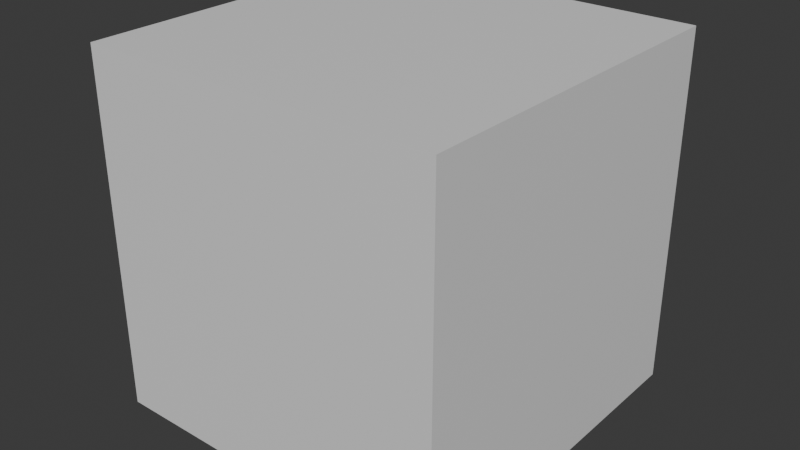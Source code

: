 # Source: blender_pipeline_test.blend  (saved by Blender 5.2.44; exported with 4.5.12 LTS)
import bpy
from mathutils import Matrix  # noqa: F401  (used for matrix-valued properties, if any)

bpy.ops.wm.read_factory_settings(use_empty=True)
scene = bpy.context.scene
scene.name = 'Scene'

# ---- collections
col_collection = bpy.data.collections.new('Collection'); scene.collection.children.link(col_collection)

# ---- materials (node trees are filled in below, after node groups)
mat_pipelinetestmaterial = bpy.data.materials.new('PipelineTestMaterial')
mat_pipelinetestmaterial.diffuse_color = (0.18, 0.42, 0.8, 1.0)

# ---- material node trees
mat_pipelinetestmaterial.use_nodes = True; mat_pipelinetestmaterial.node_tree.nodes.clear()
_N = mat_pipelinetestmaterial.node_tree.nodes; _L = mat_pipelinetestmaterial.node_tree.links
n0 = _N.new('ShaderNodeBsdfPrincipled'); n0.name = 'Principled BSDF'; n0.location = (-200, 100)
n0.inputs[10].default_value = 0.005
n1 = _N.new('ShaderNodeOutputMaterial'); n1.name = 'Material Output'; n1.location = (200, 100)
_L.new(n0.outputs[0], n1.inputs[0])
n1.is_active_output = True

# ---- world
world_world = bpy.data.worlds.new('World'); scene.world = world_world
world_world.use_nodes = True; world_world.node_tree.nodes.clear()
_N = world_world.node_tree.nodes; _L = world_world.node_tree.links
n0 = _N.new('ShaderNodeOutputWorld'); n0.name = 'World Output'; n0.location = (200, 100)
n1 = _N.new('ShaderNodeBackground'); n1.name = 'Background'; n1.location = (-200, 100)
n1.inputs[0].default_value = (0.05088, 0.05088, 0.05088, 1.0)
_L.new(n1.outputs[0], n0.inputs[0])
n0.is_active_output = True
world_world.color = (0.05088, 0.05088, 0.05088)
world_world.sun_shadow_jitter_overblur = 0.0

# ---- meshes
me_pipelinetestcube_2m_mesh = bpy.data.meshes.new('PipelineTestCube_2m_Mesh')
me_pipelinetestcube_2m_mesh.from_pydata([(-1.0, -1.0, -1.0), (-1.0, -1.0, 1.0), (-1.0, 1.0, -1.0), (-1.0, 1.0, 1.0), (1.0, -1.0, -1.0), (1.0, -1.0, 1.0), (1.0, 1.0, -1.0), (1.0, 1.0, 1.0)], [], [(0, 1, 3, 2), (2, 3, 7, 6), (6, 7, 5, 4), (4, 5, 1, 0), (2, 6, 4, 0), (7, 3, 1, 5)])
_uv = me_pipelinetestcube_2m_mesh.uv_layers.new(name='UVMap')
_uv.uv.foreach_set('vector', [0.3294, 0.3294, 0.003906, 0.3294, 0.003906, 0.003906, 0.3294, 0.003906, 0.3294, 0.6628, 0.003906, 0.6628, 0.003906, 0.3372, 0.3294, 0.3372, 0.6628, 0.3294, 0.3372, 0.3294, 0.3372, 0.003906, 0.6628, 0.003906, 0.6628, 0.6628, 0.3372, 0.6628, 0.3372, 0.3372, 0.6628, 0.3372, 0.3294, 0.6706, 0.3294, 0.9961, 0.003906, 0.9961, 0.003906, 0.6706, 0.6628, 0.6706, 0.6628, 0.9961, 0.3372, 0.9961, 0.3372, 0.6706])
me_pipelinetestcube_2m_mesh.materials.append(mat_pipelinetestmaterial)
me_pipelinetestcube_2m_mesh.update()

# ---- objects
ob_pipelinetestcube_2m = bpy.data.objects.new('PipelineTestCube_2m', me_pipelinetestcube_2m_mesh)

# ---- transforms, parenting, visibility, modifiers, constraints
ob_pipelinetestcube_2m.location = (0.0, 0.0, 0.0)

# ---- collection membership
col_collection.objects.link(ob_pipelinetestcube_2m)

# ---- scene / render settings (as saved in the file)
scene.frame_start = 1; scene.frame_end = 250; scene.frame_set(1)
scene.render.engine = 'BLENDER_EEVEE_NEXT'
scene.render.bake_bias = 0.0
scene.render.bake_samples = 0
scene.render.compositor_device = 'GPU'
scene.eevee.use_volume_custom_range = False
scene.eevee.fast_gi_thickness_near = 0.1
scene.eevee.fast_gi_thickness_far = 0.0
scene.eevee.ray_tracing_options.screen_trace_thickness = 0.1
bpy.context.view_layer.update()

# ---- added for rendering (the .blend has no active camera and no usable light): camera, sun
cam_auto = bpy.data.cameras.new('AutoCamera')
cam_auto.lens = 50.0
cam_auto.sensor_width = 36.0
cam_auto.clip_end = 1000.0
ob_auto_camera = bpy.data.objects.new('AutoCamera', cam_auto)
scene.collection.objects.link(ob_auto_camera)
ob_auto_camera.location = (3.20507, -3.84609, 2.56406)
ob_auto_camera.rotation_euler = (1.09748, -7.21219e-08, 0.694738)
scene.camera = ob_auto_camera
light_auto_sun = bpy.data.lights.new('AutoSun', 'SUN')
light_auto_sun.energy = 3.0
light_auto_sun.angle = 0.0523599
ob_auto_sun = bpy.data.objects.new('AutoSun', light_auto_sun)
scene.collection.objects.link(ob_auto_sun)
ob_auto_sun.rotation_euler = (0.872665, 0.174533, 0.523599)
bpy.context.view_layer.update()
